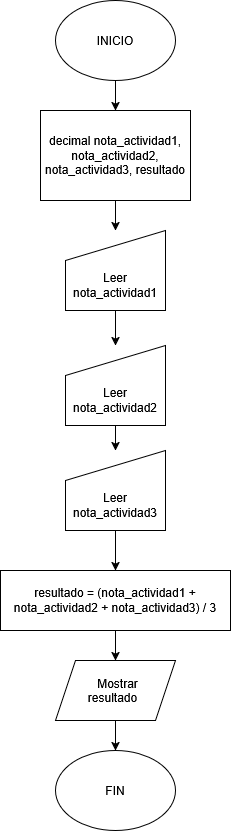

The diagram above was exported from draw.io. Its source (the exported page's mxGraphModel, read from the mxfile embedded in the PNG):
<mxGraphModel dx="1414" dy="779" grid="1" gridSize="10" guides="1" tooltips="1" connect="1" arrows="1" fold="1" page="1" pageScale="1" pageWidth="850" pageHeight="1100" math="0" shadow="0">
  <root>
    <mxCell id="0" />
    <mxCell id="1" parent="0" />
    <mxCell id="etKXyKO3pI35KwmzyQk4-7" edge="1" parent="1" source="z66Hb7RzW9HH4cnNOFH4-1" style="edgeStyle=orthogonalEdgeStyle;rounded=0;orthogonalLoop=1;jettySize=auto;html=1;" target="etKXyKO3pI35KwmzyQk4-1" value="">
      <mxGeometry relative="1" as="geometry" />
    </mxCell>
    <mxCell id="z66Hb7RzW9HH4cnNOFH4-1" parent="1" style="ellipse;whiteSpace=wrap;html=1;shapeInside=1;" value="INICIO" vertex="1">
      <mxGeometry height="80" width="120" x="340" y="40" as="geometry" />
    </mxCell>
    <mxCell id="z66Hb7RzW9HH4cnNOFH4-2" parent="1" style="ellipse;whiteSpace=wrap;html=1;shapeInside=1;" value="FIN" vertex="1">
      <mxGeometry height="80" width="120" x="340" y="790" as="geometry" />
    </mxCell>
    <mxCell id="etKXyKO3pI35KwmzyQk4-8" edge="1" parent="1" source="etKXyKO3pI35KwmzyQk4-1" style="edgeStyle=orthogonalEdgeStyle;rounded=0;orthogonalLoop=1;jettySize=auto;html=1;" target="etKXyKO3pI35KwmzyQk4-2" value="">
      <mxGeometry relative="1" as="geometry" />
    </mxCell>
    <mxCell id="etKXyKO3pI35KwmzyQk4-1" parent="1" style="rounded=0;whiteSpace=wrap;html=1;" value="decimal nota_actividad1, nota_actividad2, nota_actividad3, resultado" vertex="1">
      <mxGeometry height="90" width="150" x="325" y="150" as="geometry" />
    </mxCell>
    <mxCell id="etKXyKO3pI35KwmzyQk4-9" edge="1" parent="1" source="etKXyKO3pI35KwmzyQk4-2" style="edgeStyle=orthogonalEdgeStyle;rounded=0;orthogonalLoop=1;jettySize=auto;html=1;" target="etKXyKO3pI35KwmzyQk4-3" value="">
      <mxGeometry relative="1" as="geometry" />
    </mxCell>
    <mxCell id="etKXyKO3pI35KwmzyQk4-2" parent="1" style="shape=manualInput;boundedLbl=1;whiteSpace=wrap;html=1;" value="Leer nota_actividad1" vertex="1">
      <mxGeometry height="80" width="100" x="350" y="270" as="geometry" />
    </mxCell>
    <mxCell id="etKXyKO3pI35KwmzyQk4-10" edge="1" parent="1" source="etKXyKO3pI35KwmzyQk4-3" style="edgeStyle=orthogonalEdgeStyle;rounded=0;orthogonalLoop=1;jettySize=auto;html=1;" target="etKXyKO3pI35KwmzyQk4-4" value="">
      <mxGeometry relative="1" as="geometry" />
    </mxCell>
    <mxCell id="etKXyKO3pI35KwmzyQk4-3" parent="1" style="shape=manualInput;boundedLbl=1;whiteSpace=wrap;html=1;" value="Leer nota_actividad2" vertex="1">
      <mxGeometry height="80" width="100" x="350" y="385" as="geometry" />
    </mxCell>
    <mxCell id="etKXyKO3pI35KwmzyQk4-11" edge="1" parent="1" source="etKXyKO3pI35KwmzyQk4-4" style="edgeStyle=orthogonalEdgeStyle;rounded=0;orthogonalLoop=1;jettySize=auto;html=1;entryX=0.5;entryY=0;entryDx=0;entryDy=0;" target="etKXyKO3pI35KwmzyQk4-5" value="">
      <mxGeometry relative="1" as="geometry" />
    </mxCell>
    <mxCell id="etKXyKO3pI35KwmzyQk4-4" parent="1" style="shape=manualInput;boundedLbl=1;whiteSpace=wrap;html=1;" value="Leer nota_actividad3" vertex="1">
      <mxGeometry height="80" width="100" x="350" y="490" as="geometry" />
    </mxCell>
    <mxCell id="etKXyKO3pI35KwmzyQk4-12" edge="1" parent="1" source="etKXyKO3pI35KwmzyQk4-5" style="edgeStyle=orthogonalEdgeStyle;rounded=0;orthogonalLoop=1;jettySize=auto;html=1;" target="etKXyKO3pI35KwmzyQk4-6" value="">
      <mxGeometry relative="1" as="geometry" />
    </mxCell>
    <mxCell id="etKXyKO3pI35KwmzyQk4-5" parent="1" style="rounded=0;whiteSpace=wrap;html=1;" value="resultado = (nota_actividad1 + nota_actividad2 + nota_actividad3) / 3" vertex="1">
      <mxGeometry height="60" width="230" x="285" y="610" as="geometry" />
    </mxCell>
    <mxCell id="etKXyKO3pI35KwmzyQk4-13" edge="1" parent="1" source="etKXyKO3pI35KwmzyQk4-6" style="edgeStyle=orthogonalEdgeStyle;rounded=0;orthogonalLoop=1;jettySize=auto;html=1;" target="z66Hb7RzW9HH4cnNOFH4-2" value="">
      <mxGeometry relative="1" as="geometry" />
    </mxCell>
    <mxCell id="etKXyKO3pI35KwmzyQk4-6" parent="1" style="shape=parallelogram;perimeter=parallelogramPerimeter;whiteSpace=wrap;html=1;shapeInside=1;fixedSize=1;" value="Mostrar resultado" vertex="1">
      <mxGeometry height="60" width="120" x="340" y="700" as="geometry" />
    </mxCell>
  </root>
</mxGraphModel>